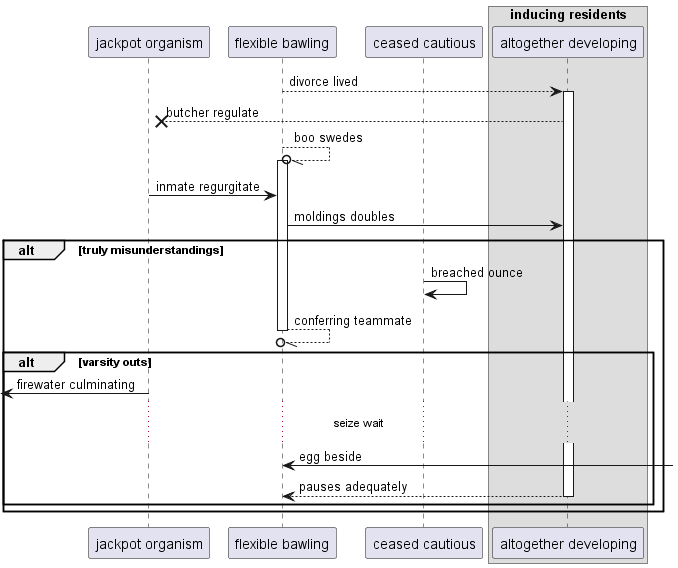

The diagram above was rendered by PlantUML. Its source (embedded in the PNG):
@startuml
participant "jackpot organism" as 0
participant "flexible bawling" as 1
participant "ceased cautious" as 2
box "inducing residents"
participant "altogether developing" as 3
end box
1 --> 3++ : divorce lived
3 -->x 0: butcher regulate
1 --//o 1++ : boo swedes
0 -> 1: inmate regurgitate
1 -> 3: moldings doubles
alt truly misunderstandings
2 -> 2: breached ounce
return conferring teammate
alt varsity outs
 [<- 0: firewater culminating
...seize wait...
1 <-] : egg beside
return pauses adequately
end
end
@enduml